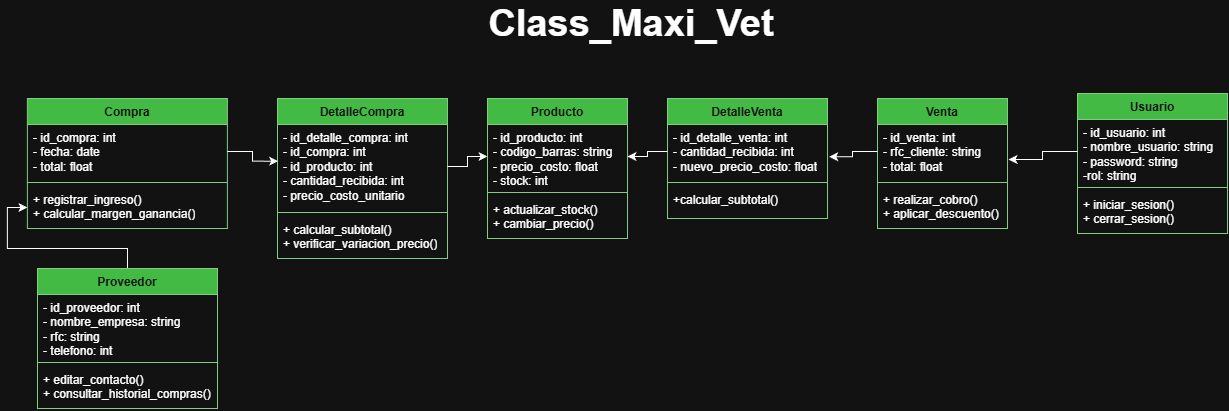

The diagram above was exported from draw.io. Its source (the exported page's mxGraphModel, read from the mxfile embedded in the PNG):
<mxGraphModel dx="1796" dy="517" grid="1" gridSize="10" guides="1" tooltips="1" connect="1" arrows="1" fold="1" page="1" pageScale="1" pageWidth="827" pageHeight="1169" math="0" shadow="0">
  <root>
    <mxCell id="0" />
    <mxCell id="1" parent="0" />
    <mxCell id="vUd3INhBwH8WVJd-_5vd-11" parent="1" style="swimlane;fontStyle=1;align=center;verticalAlign=top;childLayout=stackLayout;horizontal=1;startSize=26;horizontalStack=0;resizeParent=1;resizeParentMax=0;resizeLast=0;collapsible=1;marginBottom=0;whiteSpace=wrap;html=1;fillColor=#008a00;fontColor=#ffffff;strokeColor=#005700;" value="Producto" vertex="1">
      <mxGeometry height="140" width="140" x="270" y="120" as="geometry" />
    </mxCell>
    <mxCell id="vUd3INhBwH8WVJd-_5vd-12" parent="vUd3INhBwH8WVJd-_5vd-11" style="text;strokeColor=none;fillColor=none;align=left;verticalAlign=top;spacingLeft=4;spacingRight=4;overflow=hidden;rotatable=0;points=[[0,0.5],[1,0.5]];portConstraint=eastwest;whiteSpace=wrap;html=1;" value="- id_producto: int&amp;nbsp;&lt;div&gt;- codigo_barras: string&amp;nbsp;&lt;/div&gt;&lt;div&gt;- precio_costo: float&amp;nbsp;&lt;/div&gt;&lt;div&gt;- stock: int&lt;/div&gt;" vertex="1">
      <mxGeometry height="64" width="140" y="26" as="geometry" />
    </mxCell>
    <mxCell id="vUd3INhBwH8WVJd-_5vd-13" parent="vUd3INhBwH8WVJd-_5vd-11" style="line;strokeWidth=1;fillColor=none;align=left;verticalAlign=middle;spacingTop=-1;spacingLeft=3;spacingRight=3;rotatable=0;labelPosition=right;points=[];portConstraint=eastwest;strokeColor=inherit;" value="" vertex="1">
      <mxGeometry height="8" width="140" y="90" as="geometry" />
    </mxCell>
    <mxCell id="vUd3INhBwH8WVJd-_5vd-14" parent="vUd3INhBwH8WVJd-_5vd-11" style="text;strokeColor=none;fillColor=none;align=left;verticalAlign=top;spacingLeft=4;spacingRight=4;overflow=hidden;rotatable=0;points=[[0,0.5],[1,0.5]];portConstraint=eastwest;whiteSpace=wrap;html=1;" value="+ actualizar_stock()&amp;nbsp;&lt;div&gt;+ cambiar_precio()&lt;/div&gt;" vertex="1">
      <mxGeometry height="42" width="140" y="98" as="geometry" />
    </mxCell>
    <mxCell id="vUd3INhBwH8WVJd-_5vd-15" parent="1" style="swimlane;fontStyle=1;align=center;verticalAlign=top;childLayout=stackLayout;horizontal=1;startSize=26;horizontalStack=0;resizeParent=1;resizeParentMax=0;resizeLast=0;collapsible=1;marginBottom=0;whiteSpace=wrap;html=1;fillColor=#008a00;fontColor=#ffffff;strokeColor=#005700;" value="Compra" vertex="1">
      <mxGeometry height="130" width="200" x="-190.10000000000002" y="120" as="geometry" />
    </mxCell>
    <mxCell id="vUd3INhBwH8WVJd-_5vd-16" parent="vUd3INhBwH8WVJd-_5vd-15" style="text;strokeColor=none;fillColor=none;align=left;verticalAlign=top;spacingLeft=4;spacingRight=4;overflow=hidden;rotatable=0;points=[[0,0.5],[1,0.5]];portConstraint=eastwest;whiteSpace=wrap;html=1;" value="- id_compra: int&amp;nbsp;&lt;div&gt;- fecha: date&amp;nbsp;&lt;/div&gt;&lt;div&gt;- total: float&amp;nbsp;&lt;/div&gt;" vertex="1">
      <mxGeometry height="54" width="200" y="26" as="geometry" />
    </mxCell>
    <mxCell id="vUd3INhBwH8WVJd-_5vd-17" parent="vUd3INhBwH8WVJd-_5vd-15" style="line;strokeWidth=1;fillColor=none;align=left;verticalAlign=middle;spacingTop=-1;spacingLeft=3;spacingRight=3;rotatable=0;labelPosition=right;points=[];portConstraint=eastwest;strokeColor=inherit;" value="" vertex="1">
      <mxGeometry height="8" width="200" y="80" as="geometry" />
    </mxCell>
    <mxCell id="vUd3INhBwH8WVJd-_5vd-18" parent="vUd3INhBwH8WVJd-_5vd-15" style="text;strokeColor=none;fillColor=none;align=left;verticalAlign=top;spacingLeft=4;spacingRight=4;overflow=hidden;rotatable=0;points=[[0,0.5],[1,0.5]];portConstraint=eastwest;whiteSpace=wrap;html=1;" value="+ registrar_ingreso()&amp;nbsp;&lt;div&gt;+ calcular_margen_ganancia()&lt;/div&gt;" vertex="1">
      <mxGeometry height="42" width="200" y="88" as="geometry" />
    </mxCell>
    <mxCell id="vUd3INhBwH8WVJd-_5vd-19" parent="1" style="swimlane;fontStyle=1;align=center;verticalAlign=top;childLayout=stackLayout;horizontal=1;startSize=26;horizontalStack=0;resizeParent=1;resizeParentMax=0;resizeLast=0;collapsible=1;marginBottom=0;whiteSpace=wrap;html=1;fillColor=#008a00;fontColor=#ffffff;strokeColor=#005700;" value="Venta" vertex="1">
      <mxGeometry height="130" width="130" x="660" y="120" as="geometry" />
    </mxCell>
    <mxCell id="vUd3INhBwH8WVJd-_5vd-20" parent="vUd3INhBwH8WVJd-_5vd-19" style="text;strokeColor=none;fillColor=none;align=left;verticalAlign=top;spacingLeft=4;spacingRight=4;overflow=hidden;rotatable=0;points=[[0,0.5],[1,0.5]];portConstraint=eastwest;whiteSpace=wrap;html=1;" value="- id_venta: int&amp;nbsp;&lt;div&gt;- rfc_cliente: string&amp;nbsp;&lt;/div&gt;&lt;div&gt;- total: float&amp;nbsp;&lt;/div&gt;" vertex="1">
      <mxGeometry height="54" width="130" y="26" as="geometry" />
    </mxCell>
    <mxCell id="vUd3INhBwH8WVJd-_5vd-21" parent="vUd3INhBwH8WVJd-_5vd-19" style="line;strokeWidth=1;fillColor=none;align=left;verticalAlign=middle;spacingTop=-1;spacingLeft=3;spacingRight=3;rotatable=0;labelPosition=right;points=[];portConstraint=eastwest;strokeColor=inherit;" value="" vertex="1">
      <mxGeometry height="8" width="130" y="80" as="geometry" />
    </mxCell>
    <mxCell id="vUd3INhBwH8WVJd-_5vd-22" parent="vUd3INhBwH8WVJd-_5vd-19" style="text;strokeColor=none;fillColor=none;align=left;verticalAlign=top;spacingLeft=4;spacingRight=4;overflow=hidden;rotatable=0;points=[[0,0.5],[1,0.5]];portConstraint=eastwest;whiteSpace=wrap;html=1;" value="+ realizar_cobro()&amp;nbsp;&lt;div&gt;+ aplicar_descuento()&lt;/div&gt;" vertex="1">
      <mxGeometry height="42" width="130" y="88" as="geometry" />
    </mxCell>
    <mxCell id="vUd3INhBwH8WVJd-_5vd-23" parent="1" style="swimlane;fontStyle=1;align=center;verticalAlign=top;childLayout=stackLayout;horizontal=1;startSize=26;horizontalStack=0;resizeParent=1;resizeParentMax=0;resizeLast=0;collapsible=1;marginBottom=0;whiteSpace=wrap;html=1;fillColor=#008a00;fontColor=#ffffff;strokeColor=#005700;" value="Usuario" vertex="1">
      <mxGeometry height="140" width="150" x="860" y="115" as="geometry" />
    </mxCell>
    <mxCell id="vUd3INhBwH8WVJd-_5vd-24" parent="vUd3INhBwH8WVJd-_5vd-23" style="text;strokeColor=none;fillColor=none;align=left;verticalAlign=top;spacingLeft=4;spacingRight=4;overflow=hidden;rotatable=0;points=[[0,0.5],[1,0.5]];portConstraint=eastwest;whiteSpace=wrap;html=1;" value="- id_usuario: int&amp;nbsp;&lt;div&gt;- nombre_usuario: string&amp;nbsp;&lt;/div&gt;&lt;div&gt;- password: string&lt;/div&gt;&lt;div&gt;-rol: string&lt;/div&gt;" vertex="1">
      <mxGeometry height="64" width="150" y="26" as="geometry" />
    </mxCell>
    <mxCell id="vUd3INhBwH8WVJd-_5vd-25" parent="vUd3INhBwH8WVJd-_5vd-23" style="line;strokeWidth=1;fillColor=none;align=left;verticalAlign=middle;spacingTop=-1;spacingLeft=3;spacingRight=3;rotatable=0;labelPosition=right;points=[];portConstraint=eastwest;strokeColor=inherit;" value="" vertex="1">
      <mxGeometry height="8" width="150" y="90" as="geometry" />
    </mxCell>
    <mxCell id="vUd3INhBwH8WVJd-_5vd-26" parent="vUd3INhBwH8WVJd-_5vd-23" style="text;strokeColor=none;fillColor=none;align=left;verticalAlign=top;spacingLeft=4;spacingRight=4;overflow=hidden;rotatable=0;points=[[0,0.5],[1,0.5]];portConstraint=eastwest;whiteSpace=wrap;html=1;" value="+ iniciar_sesion()&amp;nbsp;&lt;div&gt;+ cerrar_sesion()&lt;/div&gt;" vertex="1">
      <mxGeometry height="42" width="150" y="98" as="geometry" />
    </mxCell>
    <mxCell id="vUd3INhBwH8WVJd-_5vd-27" edge="1" parent="1" source="vUd3INhBwH8WVJd-_5vd-24" style="edgeStyle=orthogonalEdgeStyle;rounded=0;orthogonalLoop=1;jettySize=auto;html=1;exitX=0;exitY=0.5;exitDx=0;exitDy=0;entryX=1.008;entryY=0.648;entryDx=0;entryDy=0;entryPerimeter=0;" target="vUd3INhBwH8WVJd-_5vd-20">
      <mxGeometry relative="1" as="geometry" />
    </mxCell>
    <mxCell id="vUd3INhBwH8WVJd-_5vd-35" edge="1" parent="1" source="vUd3INhBwH8WVJd-_5vd-31" style="edgeStyle=orthogonalEdgeStyle;rounded=0;orthogonalLoop=1;jettySize=auto;html=1;exitX=0.5;exitY=0;exitDx=0;exitDy=0;entryX=0;entryY=0.5;entryDx=0;entryDy=0;" target="vUd3INhBwH8WVJd-_5vd-18">
      <mxGeometry relative="1" as="geometry" />
    </mxCell>
    <mxCell id="vUd3INhBwH8WVJd-_5vd-31" parent="1" style="swimlane;fontStyle=1;align=center;verticalAlign=top;childLayout=stackLayout;horizontal=1;startSize=26;horizontalStack=0;resizeParent=1;resizeParentMax=0;resizeLast=0;collapsible=1;marginBottom=0;whiteSpace=wrap;html=1;fillColor=#008a00;fontColor=#ffffff;strokeColor=#005700;" value="Proveedor" vertex="1">
      <mxGeometry height="140" width="180" x="-180.00000000000003" y="290" as="geometry" />
    </mxCell>
    <mxCell id="vUd3INhBwH8WVJd-_5vd-32" parent="vUd3INhBwH8WVJd-_5vd-31" style="text;strokeColor=none;fillColor=none;align=left;verticalAlign=top;spacingLeft=4;spacingRight=4;overflow=hidden;rotatable=0;points=[[0,0.5],[1,0.5]];portConstraint=eastwest;whiteSpace=wrap;html=1;" value="- id_proveedor: int&amp;nbsp;&lt;div&gt;- nombre_empresa: string&lt;/div&gt;&lt;div&gt;- rfc: string&lt;/div&gt;&lt;div&gt;- telefono: int&lt;/div&gt;&lt;div&gt;&amp;nbsp;&lt;/div&gt;" vertex="1">
      <mxGeometry height="64" width="180" y="26" as="geometry" />
    </mxCell>
    <mxCell id="vUd3INhBwH8WVJd-_5vd-33" parent="vUd3INhBwH8WVJd-_5vd-31" style="line;strokeWidth=1;fillColor=none;align=left;verticalAlign=middle;spacingTop=-1;spacingLeft=3;spacingRight=3;rotatable=0;labelPosition=right;points=[];portConstraint=eastwest;strokeColor=inherit;" value="" vertex="1">
      <mxGeometry height="8" width="180" y="90" as="geometry" />
    </mxCell>
    <mxCell id="vUd3INhBwH8WVJd-_5vd-34" parent="vUd3INhBwH8WVJd-_5vd-31" style="text;strokeColor=none;fillColor=none;align=left;verticalAlign=top;spacingLeft=4;spacingRight=4;overflow=hidden;rotatable=0;points=[[0,0.5],[1,0.5]];portConstraint=eastwest;whiteSpace=wrap;html=1;" value="+ editar_contacto()&amp;nbsp;&lt;div&gt;+ consultar_historial_compras()&lt;/div&gt;" vertex="1">
      <mxGeometry height="42" width="180" y="98" as="geometry" />
    </mxCell>
    <mxCell id="vUd3INhBwH8WVJd-_5vd-36" parent="1" style="swimlane;fontStyle=1;align=center;verticalAlign=top;childLayout=stackLayout;horizontal=1;startSize=26;horizontalStack=0;resizeParent=1;resizeParentMax=0;resizeLast=0;collapsible=1;marginBottom=0;whiteSpace=wrap;html=1;fillColor=#008a00;fontColor=#ffffff;strokeColor=#005700;" value="DetalleVenta" vertex="1">
      <mxGeometry height="120" width="160" x="450" y="120" as="geometry" />
    </mxCell>
    <mxCell id="vUd3INhBwH8WVJd-_5vd-37" parent="vUd3INhBwH8WVJd-_5vd-36" style="text;strokeColor=none;fillColor=none;align=left;verticalAlign=top;spacingLeft=4;spacingRight=4;overflow=hidden;rotatable=0;points=[[0,0.5],[1,0.5]];portConstraint=eastwest;whiteSpace=wrap;html=1;" value="- id_detalle_venta: int&amp;nbsp;&lt;div&gt;- cantidad_recibida: int&amp;nbsp;&lt;/div&gt;&lt;div&gt;- nuevo_precio_costo: float&lt;/div&gt;" vertex="1">
      <mxGeometry height="54" width="160" y="26" as="geometry" />
    </mxCell>
    <mxCell id="vUd3INhBwH8WVJd-_5vd-38" parent="vUd3INhBwH8WVJd-_5vd-36" style="line;strokeWidth=1;fillColor=none;align=left;verticalAlign=middle;spacingTop=-1;spacingLeft=3;spacingRight=3;rotatable=0;labelPosition=right;points=[];portConstraint=eastwest;strokeColor=inherit;" value="" vertex="1">
      <mxGeometry height="8" width="160" y="80" as="geometry" />
    </mxCell>
    <mxCell id="vUd3INhBwH8WVJd-_5vd-39" parent="vUd3INhBwH8WVJd-_5vd-36" style="text;strokeColor=none;fillColor=none;align=left;verticalAlign=top;spacingLeft=4;spacingRight=4;overflow=hidden;rotatable=0;points=[[0,0.5],[1,0.5]];portConstraint=eastwest;whiteSpace=wrap;html=1;" value="+calcular_subtotal()" vertex="1">
      <mxGeometry height="32" width="160" y="88" as="geometry" />
    </mxCell>
    <mxCell id="vUd3INhBwH8WVJd-_5vd-40" edge="1" parent="1" source="vUd3INhBwH8WVJd-_5vd-20" style="edgeStyle=orthogonalEdgeStyle;rounded=0;orthogonalLoop=1;jettySize=auto;html=1;exitX=0;exitY=0.5;exitDx=0;exitDy=0;entryX=1.011;entryY=0.597;entryDx=0;entryDy=0;entryPerimeter=0;" target="vUd3INhBwH8WVJd-_5vd-37">
      <mxGeometry relative="1" as="geometry" />
    </mxCell>
    <mxCell id="vUd3INhBwH8WVJd-_5vd-41" edge="1" parent="1" source="vUd3INhBwH8WVJd-_5vd-37" style="edgeStyle=orthogonalEdgeStyle;rounded=0;orthogonalLoop=1;jettySize=auto;html=1;exitX=0;exitY=0.5;exitDx=0;exitDy=0;entryX=1;entryY=0.5;entryDx=0;entryDy=0;" target="vUd3INhBwH8WVJd-_5vd-12">
      <mxGeometry relative="1" as="geometry" />
    </mxCell>
    <mxCell id="vUd3INhBwH8WVJd-_5vd-42" parent="1" style="swimlane;fontStyle=1;align=center;verticalAlign=top;childLayout=stackLayout;horizontal=1;startSize=26;horizontalStack=0;resizeParent=1;resizeParentMax=0;resizeLast=0;collapsible=1;marginBottom=0;whiteSpace=wrap;html=1;fillColor=#008a00;fontColor=#ffffff;strokeColor=#005700;" value="DetalleCompra" vertex="1">
      <mxGeometry height="160" width="170" x="60" y="120" as="geometry" />
    </mxCell>
    <mxCell id="vUd3INhBwH8WVJd-_5vd-43" parent="vUd3INhBwH8WVJd-_5vd-42" style="text;strokeColor=none;fillColor=none;align=left;verticalAlign=top;spacingLeft=4;spacingRight=4;overflow=hidden;rotatable=0;points=[[0,0.5],[1,0.5]];portConstraint=eastwest;whiteSpace=wrap;html=1;" value="- id_detalle_compra: int&amp;nbsp;&lt;div&gt;- id_compra: int&amp;nbsp;&lt;/div&gt;&lt;div&gt;- id_producto: int&lt;/div&gt;&lt;div&gt;- cantidad_recibida: int&lt;/div&gt;&lt;div&gt;- precio_costo_unitario&lt;/div&gt;" vertex="1">
      <mxGeometry height="84" width="170" y="26" as="geometry" />
    </mxCell>
    <mxCell id="vUd3INhBwH8WVJd-_5vd-44" parent="vUd3INhBwH8WVJd-_5vd-42" style="line;strokeWidth=1;fillColor=none;align=left;verticalAlign=middle;spacingTop=-1;spacingLeft=3;spacingRight=3;rotatable=0;labelPosition=right;points=[];portConstraint=eastwest;strokeColor=inherit;" value="" vertex="1">
      <mxGeometry height="8" width="170" y="110" as="geometry" />
    </mxCell>
    <mxCell id="vUd3INhBwH8WVJd-_5vd-45" parent="vUd3INhBwH8WVJd-_5vd-42" style="text;strokeColor=none;fillColor=none;align=left;verticalAlign=top;spacingLeft=4;spacingRight=4;overflow=hidden;rotatable=0;points=[[0,0.5],[1,0.5]];portConstraint=eastwest;whiteSpace=wrap;html=1;" value="+ calcular_subtotal()&amp;nbsp;&lt;div&gt;+ verificar_variacion_precio()&lt;/div&gt;" vertex="1">
      <mxGeometry height="42" width="170" y="118" as="geometry" />
    </mxCell>
    <mxCell id="vUd3INhBwH8WVJd-_5vd-46" edge="1" parent="1" source="vUd3INhBwH8WVJd-_5vd-16" style="edgeStyle=orthogonalEdgeStyle;rounded=0;orthogonalLoop=1;jettySize=auto;html=1;exitX=1;exitY=0.5;exitDx=0;exitDy=0;entryX=0.004;entryY=0.437;entryDx=0;entryDy=0;entryPerimeter=0;" target="vUd3INhBwH8WVJd-_5vd-43">
      <mxGeometry relative="1" as="geometry" />
    </mxCell>
    <mxCell id="vUd3INhBwH8WVJd-_5vd-47" edge="1" parent="1" source="vUd3INhBwH8WVJd-_5vd-43" style="edgeStyle=orthogonalEdgeStyle;rounded=0;orthogonalLoop=1;jettySize=auto;html=1;exitX=1;exitY=0.5;exitDx=0;exitDy=0;entryX=0;entryY=0.5;entryDx=0;entryDy=0;" target="vUd3INhBwH8WVJd-_5vd-12">
      <mxGeometry relative="1" as="geometry" />
    </mxCell>
    <mxCell id="vUd3INhBwH8WVJd-_5vd-48" parent="1" style="text;html=1;whiteSpace=wrap;strokeColor=none;fillColor=none;align=center;verticalAlign=middle;rounded=0;fontSize=38;" value="&lt;font&gt;&lt;b&gt;Class_Maxi_Vet&lt;/b&gt;&lt;/font&gt;" vertex="1">
      <mxGeometry height="30" width="140" x="344" y="30" as="geometry" />
    </mxCell>
  </root>
</mxGraphModel>